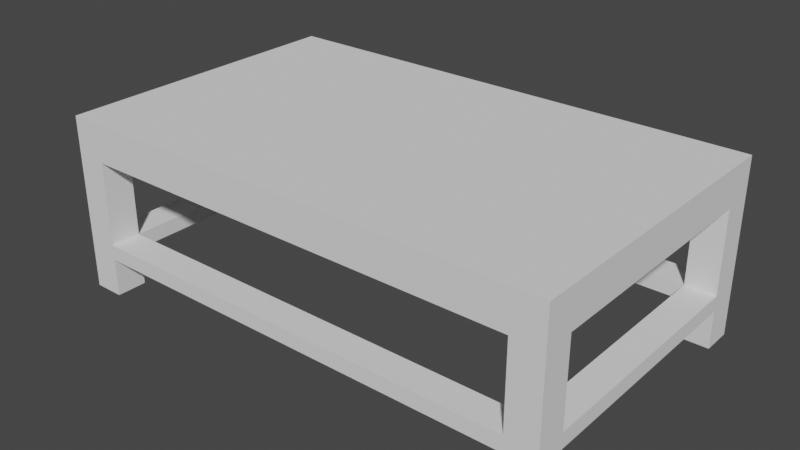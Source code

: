 # Source: table_coffee.blend  (saved by Blender 2.91.10; exported with 4.5.12 LTS)
import bpy
from mathutils import Matrix  # noqa: F401  (used for matrix-valued properties, if any)

bpy.ops.wm.read_factory_settings(use_empty=True)
scene = bpy.context.scene
scene.name = 'Scene'

# ---- world
world_world = bpy.data.worlds.new('World'); scene.world = world_world
world_world.use_nodes = True; world_world.node_tree.nodes.clear()
_N = world_world.node_tree.nodes; _L = world_world.node_tree.links
n0 = _N.new('ShaderNodeOutputWorld'); n0.name = 'World Output'; n0.location = (300, 300)
n1 = _N.new('ShaderNodeBackground'); n1.name = 'Background'; n1.location = (10, 300)
n1.inputs[0].default_value = (0.05088, 0.05088, 0.05088, 1.0)
_L.new(n1.outputs[0], n0.inputs[0])
n0.is_active_output = True
world_world.color = (0.05088, 0.05088, 0.05088)
world_world.use_sun_shadow = False
world_world.sun_shadow_jitter_overblur = 0.0

# ---- meshes
me_table_coffee = bpy.data.meshes.new('table_coffee')
me_table_coffee.from_pydata([(0.4416, -0.2432, 0.1064), (0.5024, -0.2432, 0.1064), (0.4416, -0.2432, 0.2736), (0.5024, -0.2432, 0.2736), (-0.4416, -0.2432, 0.1064), (0.4416, -0.2432, 0.07601), (-0.4416, -0.2432, 0.07601), (0.4416, -0.2432, 0.0), (0.5024, -0.2432, 0.0), (0.5024, -0.2432, 0.07601), (-0.5024, -0.2432, 0.07601), (-0.4416, -0.2432, 0.0), (-0.5024, -0.2432, 0.0), (-0.5024, -0.2432, 0.1064), (-0.5024, -0.2432, 0.2736), (-0.4416, -0.2432, 0.2736), (0.4416, 0.2432, 0.07601), (0.4416, -0.2432, 0.07601), (0.5024, 0.2432, 0.07601), (0.5024, -0.2432, 0.07601), (-0.4416, 0.2432, 0.07601), (-0.4416, 0.304, 0.07601), (0.4416, 0.304, 0.07601), (-0.4416, -0.2432, 0.07601), (-0.4416, -0.304, 0.07601), (0.4416, -0.304, 0.07601), (-0.5024, -0.2432, 0.07601), (-0.5024, 0.2432, 0.07601), (-0.4416, 0.2432, 0.0), (-0.5024, 0.2432, 0.0), (-0.4416, 0.2432, 0.07601), (-0.5024, 0.2432, 0.07601), (0.4416, 0.2432, 0.07601), (0.4416, 0.2432, 0.1064), (-0.4416, 0.2432, 0.1064), (-0.5024, 0.2432, 0.1064), (-0.4416, 0.2432, 0.2736), (-0.5024, 0.2432, 0.2736), (0.5024, 0.2432, 0.07601), (0.4416, 0.2432, 0.0), (0.5024, 0.2432, 0.0), (0.5024, 0.2432, 0.1064), (0.5024, 0.2432, 0.2736), (0.4416, 0.2432, 0.2736), (0.4416, -0.2432, 0.0), (0.4416, -0.304, 0.0), (0.5024, -0.2432, 0.0), (0.5024, -0.304, 0.0), (-0.5024, -0.304, 0.3497), (-0.5024, 0.304, 0.3497), (0.5024, -0.304, 0.3497), (0.5024, 0.304, 0.3497), (0.5024, -0.2432, 0.2736), (0.5024, -0.2432, 0.1064), (0.5024, -0.2432, 0.0), (0.5024, -0.2432, 0.07601), (0.5024, 0.2432, 0.1064), (0.5024, 0.2432, 0.07601), (0.5024, 0.2432, 0.2736), (0.5024, -0.304, 0.3497), (0.5024, -0.304, 0.0), (0.5024, 0.304, 0.3497), (0.5024, 0.304, 0.0), (0.5024, 0.2432, 0.0), (-0.5024, -0.304, 0.0), (-0.5024, -0.2432, 0.2736), (-0.5024, -0.304, 0.3497), (-0.5024, 0.304, 0.3497), (-0.5024, 0.2432, 0.2736), (-0.5024, 0.2432, 0.07601), (-0.5024, 0.2432, 0.0), (-0.5024, 0.304, 0.0), (-0.5024, -0.2432, 0.0), (-0.5024, -0.2432, 0.1064), (-0.5024, -0.2432, 0.07601), (-0.5024, 0.2432, 0.1064), (0.4416, 0.2432, 0.2736), (0.4416, -0.2432, 0.2736), (0.5024, 0.2432, 0.2736), (0.5024, -0.2432, 0.2736), (0.4416, -0.304, 0.2736), (0.4416, 0.304, 0.2736), (-0.4416, -0.304, 0.2736), (-0.4416, -0.2432, 0.2736), (-0.4416, 0.2432, 0.2736), (-0.4416, 0.304, 0.2736), (-0.5024, -0.2432, 0.2736), (-0.5024, 0.2432, 0.2736), (0.5024, -0.304, 0.0), (0.4416, -0.304, 0.0), (0.5024, -0.304, 0.3497), (0.4416, -0.304, 0.07601), (0.4416, -0.304, 0.1064), (-0.4416, -0.304, 0.07601), (0.4416, -0.304, 0.2736), (-0.4416, -0.304, 0.2736), (-0.4416, -0.304, 0.1064), (-0.5024, -0.304, 0.3497), (-0.5024, -0.304, 0.0), (-0.4416, -0.304, 0.0), (-0.5024, 0.304, 0.0), (-0.5024, 0.2432, 0.0), (-0.4416, 0.304, 0.0), (-0.4416, 0.2432, 0.0), (-0.5024, -0.2432, 0.0), (-0.5024, -0.304, 0.0), (-0.4416, -0.2432, 0.0), (-0.4416, -0.304, 0.0), (-0.4416, -0.2432, 0.1064), (-0.4416, 0.2432, 0.1064), (-0.4416, -0.2432, 0.07601), (-0.4416, 0.2432, 0.07601), (-0.4416, 0.2432, 0.0), (-0.4416, 0.304, 0.0), (-0.4416, 0.304, 0.07601), (-0.4416, 0.2432, 0.2736), (-0.4416, 0.304, 0.1064), (-0.4416, 0.304, 0.2736), (-0.4416, -0.304, 0.1064), (-0.4416, -0.304, 0.2736), (-0.4416, -0.2432, 0.2736), (-0.4416, -0.2432, 0.0), (-0.4416, -0.304, 0.07601), (-0.4416, -0.304, 0.0), (0.4416, -0.2432, 0.1064), (0.4416, -0.2432, 0.07601), (0.4416, 0.2432, 0.1064), (0.4416, 0.2432, 0.07601), (0.4416, -0.2432, 0.2736), (0.4416, -0.304, 0.1064), (0.4416, -0.304, 0.2736), (0.4416, -0.304, 0.07601), (0.4416, -0.304, 0.0), (0.4416, -0.2432, 0.0), (0.4416, 0.2432, 0.2736), (0.4416, 0.304, 0.2736), (0.4416, 0.304, 0.1064), (0.4416, 0.2432, 0.0), (0.4416, 0.304, 0.0), (0.4416, 0.304, 0.07601), (0.4416, 0.304, 0.0), (0.4416, 0.2432, 0.0), (0.5024, 0.304, 0.0), (0.5024, 0.2432, 0.0), (0.4416, -0.2432, 0.1064), (0.4416, 0.2432, 0.1064), (0.5024, -0.2432, 0.1064), (0.5024, 0.2432, 0.1064), (-0.4416, 0.2432, 0.1064), (-0.4416, 0.304, 0.1064), (0.4416, 0.304, 0.1064), (-0.4416, -0.2432, 0.1064), (-0.4416, -0.304, 0.1064), (0.4416, -0.304, 0.1064), (-0.5024, 0.2432, 0.1064), (-0.5024, -0.2432, 0.1064), (-0.5024, 0.304, 0.0), (-0.4416, 0.304, 0.0), (-0.5024, 0.304, 0.3497), (-0.4416, 0.304, 0.07601), (-0.4416, 0.304, 0.1064), (0.4416, 0.304, 0.07601), (-0.4416, 0.304, 0.2736), (0.4416, 0.304, 0.2736), (0.4416, 0.304, 0.1064), (0.5024, 0.304, 0.3497), (0.5024, 0.304, 0.0), (0.4416, 0.304, 0.0)], [], [(2, 1, 0), (1, 2, 3), (5, 4, 0), (4, 5, 6), (5, 8, 7), (8, 5, 9), (11, 10, 6), (10, 11, 12), (14, 4, 13), (4, 14, 15), (18, 17, 16), (17, 18, 19), (21, 16, 20), (16, 21, 22), (17, 24, 23), (24, 17, 25), (26, 20, 23), (20, 26, 27), (30, 29, 28), (29, 30, 31), (33, 30, 32), (30, 33, 34), (36, 35, 34), (35, 36, 37), (39, 38, 32), (38, 39, 40), (42, 33, 41), (33, 42, 43), (46, 45, 44), (45, 46, 47), (50, 49, 48), (49, 50, 51), (54, 53, 52), (53, 54, 55), (53, 55, 56), (56, 55, 57), (56, 57, 58), (59, 54, 52), (54, 59, 60), (59, 52, 61), (61, 52, 58), (61, 58, 57), (61, 57, 62), (62, 57, 63), (66, 65, 64), (65, 66, 67), (65, 67, 68), (68, 67, 69), (69, 67, 70), (70, 67, 71), (65, 72, 64), (72, 65, 73), (72, 73, 74), (74, 73, 75), (74, 75, 69), (69, 75, 68), (78, 77, 76), (77, 78, 79), (80, 76, 77), (80, 81, 76), (82, 81, 80), (83, 81, 82), (84, 81, 83), (81, 84, 85), (86, 84, 83), (84, 86, 87), (90, 89, 88), (89, 90, 91), (91, 90, 92), (91, 92, 93), (92, 90, 94), (94, 90, 95), (96, 93, 92), (97, 93, 96), (97, 96, 95), (97, 95, 90), (98, 93, 97), (93, 98, 99), (102, 101, 100), (101, 102, 103), (106, 105, 104), (105, 106, 107), (110, 109, 108), (109, 110, 111), (113, 111, 112), (111, 113, 114), (116, 115, 109), (115, 116, 117), (108, 119, 118), (119, 108, 120), (122, 121, 110), (121, 122, 123), (126, 125, 124), (125, 126, 127), (129, 128, 124), (128, 129, 130), (125, 132, 131), (132, 125, 133), (135, 126, 134), (126, 135, 136), (127, 138, 137), (138, 127, 139), (142, 141, 140), (141, 142, 143), (146, 145, 144), (145, 146, 147), (145, 149, 148), (149, 145, 150), (152, 144, 151), (144, 152, 153), (154, 151, 148), (151, 154, 155), (158, 157, 156), (157, 158, 159), (159, 158, 160), (159, 160, 161), (160, 158, 162), (162, 158, 163), (164, 161, 160), (165, 161, 164), (165, 164, 163), (165, 163, 158), (166, 161, 165), (161, 166, 167)])
me_table_coffee.polygons.foreach_set('use_smooth', [0, 0, 0, 0, 0, 0, 0, 0, 0, 0, 0, 0, 0, 0, 0, 0, 0, 0, 0, 0, 0, 0, 0, 0, 0, 0, 0, 0, 0, 0, 0, 0, 1, 1, 0, 0, 1, 0, 0, 0, 0, 0, 0, 0, 0, 0, 0, 0, 0, 0, 0, 1, 1, 0, 0, 1, 0, 0, 1, 1, 0, 0, 0, 0, 0, 0, 0, 0, 0, 0, 0, 0, 0, 0, 0, 0, 0, 0, 0, 0, 0, 0, 0, 0, 0, 0, 0, 0, 0, 0, 0, 0, 0, 0, 0, 0, 0, 0, 0, 0, 0, 0, 0, 0, 0, 0, 0, 0, 0, 0, 0, 0, 0, 0, 0, 0, 0, 0, 0, 0, 0, 0, 0, 0])
_uv = me_table_coffee.uv_layers.new(name='UVMap')
_uv.uv.foreach_set('vector', [-6.299, 7.087, -7.874, 2.756, -6.299, 2.756, -7.874, 2.756, -6.299, 7.087, -7.874, 7.087, -6.299, 1.969, 16.57, 2.756, -6.299, 2.756, 16.57, 2.756, -6.299, 1.969, 16.57, 1.969, -6.299, 1.969, -7.874, 0.0, -6.299, 0.0, -7.874, 0.0, -6.299, 1.969, -7.874, 1.969, 16.57, 0.0, 18.15, 1.969, 16.57, 1.969, 18.15, 1.969, 16.57, 0.0, 18.15, 0.0, 18.15, 7.087, 16.57, 2.756, 18.15, 2.756, 16.57, 2.756, 18.15, 7.087, 16.57, 7.087, -7.874, 10.24, -6.299, -2.362, -6.299, 10.24, -6.299, -2.362, -7.874, 10.24, -7.874, -2.362, 16.57, 11.81, -6.299, 10.24, 16.57, 10.24, -6.299, 10.24, 16.57, 11.81, -6.299, 11.81, -6.299, -2.362, 16.57, -3.937, 16.57, -2.362, 16.57, -3.937, -6.299, -2.362, -6.299, -3.937, 18.15, -2.362, 16.57, 10.24, 16.57, -2.362, 16.57, 10.24, 18.15, -2.362, 18.15, 10.24, -16.57, 1.969, -18.15, 0.0, -16.57, 0.0, -18.15, 0.0, -16.57, 1.969, -18.15, 1.969, 6.299, 2.756, -16.57, 1.969, 6.299, 1.969, -16.57, 1.969, 6.299, 2.756, -16.57, 2.756, -16.57, 7.087, -18.15, 2.756, -16.57, 2.756, -18.15, 2.756, -16.57, 7.087, -18.15, 7.087, 6.299, 0.0, 7.874, 1.969, 6.299, 1.969, 7.874, 1.969, 6.299, 0.0, 7.874, 0.0, 7.874, 7.087, 6.299, 2.756, 7.874, 2.756, 6.299, 2.756, 7.874, 7.087, 6.299, 7.087, -7.874, -2.362, -6.299, -3.937, -6.299, -2.362, -6.299, -3.937, -7.874, -2.362, -7.874, -3.937, 7.874, -3.937, -18.15, 11.81, -18.15, -3.937, -18.15, 11.81, 7.874, -3.937, 7.874, 11.81, -2.362, 0.0, -2.362, 2.756, -2.362, 7.087, -2.362, 2.756, -2.362, 0.0, -2.362, 1.969, -2.362, 2.756, -2.362, 1.969, 10.24, 2.756, 10.24, 2.756, -2.362, 1.969, 10.24, 1.969, 10.24, 2.756, 10.24, 1.969, 10.24, 7.087, -3.937, 9.055, -2.362, 0.0, -2.362, 7.087, -2.362, 0.0, -3.937, 9.055, -3.937, 0.0, -3.937, 9.055, -2.362, 7.087, 11.81, 9.055, 11.81, 9.055, -2.362, 7.087, 10.24, 7.087, 11.81, 9.055, 10.24, 7.087, 10.24, 1.969, 11.81, 9.055, 10.24, 1.969, 11.81, 0.0, 11.81, 0.0, 10.24, 1.969, 10.24, 0.0, 3.937, 9.055, 2.362, 7.087, 3.937, 0.0, 2.362, 7.087, 3.937, 9.055, -11.81, 9.055, 2.362, 7.087, -11.81, 9.055, -10.24, 7.087, -10.24, 7.087, -11.81, 9.055, -10.24, 1.969, -10.24, 1.969, -11.81, 9.055, -10.24, 0.0, -10.24, 0.0, -11.81, 9.055, -11.81, 0.0, 2.362, 7.087, 2.362, 0.0, 3.937, 0.0, 2.362, 0.0, 2.362, 7.087, 2.362, 2.756, 2.362, 0.0, 2.362, 2.756, 2.362, 1.969, 2.362, 1.969, 2.362, 2.756, -10.24, 2.756, 2.362, 1.969, -10.24, 2.756, -10.24, 1.969, -10.24, 1.969, -10.24, 2.756, -10.24, 7.087, -7.874, 10.24, -6.299, -2.362, -6.299, 10.24, -6.299, -2.362, -7.874, 10.24, -7.874, -2.362, -6.299, -3.937, -6.299, 10.24, -6.299, -2.362, -6.299, -3.937, -6.299, 11.81, -6.299, 10.24, 16.57, -3.937, -6.299, 11.81, -6.299, -3.937, 16.57, -2.362, -6.299, 11.81, 16.57, -3.937, 16.57, 10.24, -6.299, 11.81, 16.57, -2.362, -6.299, 11.81, 16.57, 10.24, 16.57, 11.81, 18.15, -2.362, 16.57, 10.24, 16.57, -2.362, 16.57, 10.24, 18.15, -2.362, 18.15, 10.24, 7.874, 9.055, 6.299, 0.0, 7.874, 0.0, 6.299, 0.0, 7.874, 9.055, 6.299, 1.969, 6.299, 1.969, 7.874, 9.055, 6.299, 2.756, 6.299, 1.969, 6.299, 2.756, -16.57, 1.969, 6.299, 2.756, 7.874, 9.055, 6.299, 7.087, 6.299, 7.087, 7.874, 9.055, -16.57, 7.087, -16.57, 2.756, -16.57, 1.969, 6.299, 2.756, -18.15, 9.055, -16.57, 1.969, -16.57, 2.756, -18.15, 9.055, -16.57, 2.756, -16.57, 7.087, -18.15, 9.055, -16.57, 7.087, 7.874, 9.055, -18.15, 0.0, -16.57, 1.969, -18.15, 9.055, -16.57, 1.969, -18.15, 0.0, -16.57, 0.0, 16.57, 11.81, 18.15, 10.24, 18.15, 11.81, 18.15, 10.24, 16.57, 11.81, 16.57, 10.24, 16.57, -2.362, 18.15, -3.937, 18.15, -2.362, 18.15, -3.937, 16.57, -2.362, 16.57, -3.937, -2.362, 1.969, 10.24, 2.756, -2.362, 2.756, 10.24, 2.756, -2.362, 1.969, 10.24, 1.969, 11.81, 0.0, 10.24, 1.969, 10.24, 0.0, 10.24, 1.969, 11.81, 0.0, 11.81, 1.969, 11.81, 2.756, 10.24, 7.087, 10.24, 2.756, 10.24, 7.087, 11.81, 2.756, 11.81, 7.087, -2.362, 2.756, -3.937, 7.087, -3.937, 2.756, -3.937, 7.087, -2.362, 2.756, -2.362, 7.087, -3.937, 1.969, -2.362, 0.0, -2.362, 1.969, -2.362, 0.0, -3.937, 1.969, -3.937, 0.0, -10.24, 2.756, 2.362, 1.969, 2.362, 2.756, 2.362, 1.969, -10.24, 2.756, -10.24, 1.969, 3.937, 2.756, 2.362, 7.087, 2.362, 2.756, 2.362, 7.087, 3.937, 2.756, 3.937, 7.087, 2.362, 1.969, 3.937, 0.0, 3.937, 1.969, 3.937, 0.0, 2.362, 1.969, 2.362, 0.0, -11.81, 7.087, -10.24, 2.756, -10.24, 7.087, -10.24, 2.756, -11.81, 7.087, -11.81, 2.756, -10.24, 1.969, -11.81, 0.0, -10.24, 0.0, -11.81, 0.0, -10.24, 1.969, -11.81, 1.969, -7.874, 11.81, -6.299, 10.24, -6.299, 11.81, -6.299, 10.24, -7.874, 11.81, -7.874, 10.24, 7.874, -2.362, 6.299, 10.24, 6.299, -2.362, 6.299, 10.24, 7.874, -2.362, 7.874, 10.24, 6.299, 10.24, -16.57, 11.81, -16.57, 10.24, -16.57, 11.81, 6.299, 10.24, 6.299, 11.81, -16.57, -3.937, 6.299, -2.362, -16.57, -2.362, 6.299, -2.362, -16.57, -3.937, 6.299, -3.937, -18.15, 10.24, -16.57, -2.362, -16.57, 10.24, -16.57, -2.362, -18.15, 10.24, -18.15, -2.362, 18.15, 9.055, 16.57, 0.0, 18.15, 0.0, 16.57, 0.0, 18.15, 9.055, 16.57, 1.969, 16.57, 1.969, 18.15, 9.055, 16.57, 2.756, 16.57, 1.969, 16.57, 2.756, -6.299, 1.969, 16.57, 2.756, 18.15, 9.055, 16.57, 7.087, 16.57, 7.087, 18.15, 9.055, -6.299, 7.087, -6.299, 2.756, -6.299, 1.969, 16.57, 2.756, -7.874, 9.055, -6.299, 1.969, -6.299, 2.756, -7.874, 9.055, -6.299, 2.756, -6.299, 7.087, -7.874, 9.055, -6.299, 7.087, 18.15, 9.055, -7.874, 0.0, -6.299, 1.969, -7.874, 9.055, -6.299, 1.969, -7.874, 0.0, -6.299, 0.0])
me_table_coffee.use_remesh_fix_poles = True
me_table_coffee.use_remesh_preserve_attributes = False
me_table_coffee.use_mirror_vertex_groups = False
me_table_coffee.update()
me_table_coffee.normals_split_custom_set([tuple(v) for v in zip(*[iter([0.0, 1.0, 0.0, 0.0, 1.0, 0.0, 0.0, 1.0, 0.0, 0.0, 1.0, 0.0, 0.0, 1.0, 0.0, 0.0, 1.0, 0.0, 0.0, 1.0, 0.0, 0.0, 1.0, 0.0, 0.0, 1.0, 0.0, 0.0, 1.0, 0.0, 0.0, 1.0, 0.0, 0.0, 1.0, 0.0, 0.0, 1.0, 0.0, 0.0, 1.0, 0.0, 0.0, 1.0, 0.0, 0.0, 1.0, 0.0, 0.0, 1.0, 0.0, 0.0, 1.0, 0.0, 0.0, 1.0, 0.0, 0.0, 1.0, 0.0, 0.0, 1.0, 0.0, 0.0, 1.0, 0.0, 0.0, 1.0, 0.0, 0.0, 1.0, 0.0, 0.0, 1.0, 0.0, 0.0, 1.0, 0.0, 0.0, 1.0, 0.0, 0.0, 1.0, 0.0, 0.0, 1.0, 0.0, 0.0, 1.0, 0.0, 0.0, 0.0, -1.0, 0.0, 0.0, -1.0, 0.0, 0.0, -1.0, 0.0, 0.0, -1.0, 0.0, 0.0, -1.0, 0.0, 0.0, -1.0, 0.0, 0.0, -1.0, 0.0, 0.0, -1.0, 0.0, 0.0, -1.0, 0.0, 0.0, -1.0, 0.0, 0.0, -1.0, 0.0, 0.0, -1.0, 0.0, 0.0, -1.0, 0.0, 0.0, -1.0, 0.0, 0.0, -1.0, 0.0, 0.0, -1.0, 0.0, 0.0, -1.0, 0.0, 0.0, -1.0, 0.0, 0.0, -1.0, 0.0, 0.0, -1.0, 0.0, 0.0, -1.0, 0.0, 0.0, -1.0, 0.0, 0.0, -1.0, 0.0, 0.0, -1.0, 0.0, -1.0, 0.0, 0.0, -1.0, 0.0, 0.0, -1.0, 0.0, 0.0, -1.0, 0.0, 0.0, -1.0, 0.0, 0.0, -1.0, 0.0, 0.0, -1.0, 0.0, 0.0, -1.0, 0.0, 0.0, -1.0, 0.0, 0.0, -1.0, 0.0, 0.0, -1.0, 0.0, 0.0, -1.0, 0.0, 0.0, -1.0, 0.0, 0.0, -1.0, 0.0, 0.0, -1.0, 0.0, 0.0, -1.0, 0.0, 0.0, -1.0, 0.0, 0.0, -1.0, 0.0, 0.0, -1.0, 0.0, 0.0, -1.0, 0.0, 0.0, -1.0, 0.0, 0.0, -1.0, 0.0, 0.0, -1.0, 0.0, 0.0, -1.0, 0.0, 0.0, -1.0, 0.0, 0.0, -1.0, 0.0, 0.0, -1.0, 0.0, 0.0, -1.0, 0.0, 0.0, -1.0, 0.0, 0.0, -1.0, 0.0, 0.0, 0.0, -1.0, 0.0, 0.0, -1.0, 0.0, 0.0, -1.0, 0.0, 0.0, -1.0, 0.0, 0.0, -1.0, 0.0, 0.0, -1.0, 0.0, 0.0, 1.0, 0.0, 0.0, 1.0, 0.0, 0.0, 1.0, 0.0, 0.0, 1.0, 0.0, 0.0, 1.0, 0.0, 0.0, 1.0, 0.0, 0.0, 0.0, 0.0, 0.0, 0.0, 0.0, 0.0, 0.0, 0.0, 0.0, 0.0, 0.0, 0.0, 0.0, 0.0, 0.0, 0.0, 1.0, 0.0, 0.0, 1.0, 0.0, 0.0, 1.0, 0.0, 0.0, 1.0, 0.0, 0.0, 1.0, 0.0, 0.0, 1.0, 0.0, 0.0, 0.0, 0.0, 0.0, 0.0, 0.0, 0.0, 0.0, 0.0, 0.0, 1.0, 0.0, 0.0, 1.0, 0.0, 0.0, 1.0, 0.0, 0.0, 1.0, 0.0, 0.0, 1.0, 0.0, 0.0, 1.0, 0.0, 0.0, 1.0, 0.0, 0.0, 1.0, 0.0, 0.0, 1.0, 0.0, 0.0, 1.0, 0.0, 0.0, 1.0, 0.0, 0.0, 1.0, 0.0, 0.0, 1.0, 0.0, 0.0, 1.0, 0.0, 0.0, 1.0, 0.0, 0.0, 1.0, 0.0, 0.0, 1.0, 0.0, 0.0, 1.0, 0.0, 0.0, 1.0, 0.0, 0.0, 1.0, 0.0, 0.0, 1.0, 0.0, 0.0, -1.0, 0.0, 0.0, -1.0, 0.0, 0.0, -1.0, 0.0, 0.0, -1.0, 0.0, 0.0, -1.0, 0.0, 0.0, -1.0, 0.0, 0.0, -1.0, 0.0, 0.0, -1.0, 0.0, 0.0, -1.0, 0.0, 0.0, -1.0, 0.0, 0.0, -1.0, 0.0, 0.0, -1.0, 0.0, 0.0, -1.0, 0.0, 0.0, -1.0, 0.0, 0.0, -1.0, 0.0, 0.0, -1.0, 0.0, 0.0, -1.0, 0.0, 0.0, -1.0, 0.0, 0.0, -1.0, 0.0, 0.0, -1.0, 0.0, 0.0, -1.0, 0.0, 0.0, 0.0, 0.0, 0.0, -1.0, 4.371e-08, 4.767e-05, -1.0, 4.371e-08, 4.797e-05, 0.0, 0.0, 0.0, -1.0, 4.371e-08, 4.797e-05, 0.0, 0.0, 0.0, -1.0, 0.0, 0.0, -1.0, 0.0, 0.0, -1.0, 0.0, 0.0, -1.0, 0.0, 0.0, -1.0, 0.0, 0.0, -1.0, 0.0, 0.0, 0.0, -0.9239, 0.3827, -0.2706, -0.9239, -0.2706, 0.0, -0.9239, -0.3827, 0.0, 0.0, -1.0, 0.0, 0.0, -1.0, 0.0, 0.0, -1.0, 0.0, 0.0, -1.0, 0.0, 0.0, -1.0, 0.0, 0.0, -1.0, 0.0, 0.0, 0.0, -4.371e-08, 4.797e-05, -1.0, -1.0, 2.291e-09, -4.777e-05, 0.0, 0.0, 0.0, -4.371e-08, 4.797e-05, -1.0, -4.371e-08, 4.797e-05, -1.0, 0.0, 0.0, -1.0, 0.0, 0.0, -1.0, 0.0, 0.0, -1.0, 0.0, 0.0, -1.0, 0.0, 0.0, -1.0, 0.0, 0.0, -1.0, -6.936e-08, 0.0, -1.0, -6.936e-08, 0.0, -1.0, -6.936e-08, 0.0, -1.0, 0.0, 0.0, -1.0, 0.0, 0.0, -1.0, 0.0, 0.0, -1.0, 0.0, 0.0, -1.0, 0.0, 0.0, -1.0, 0.0, 0.0, -1.0, 0.0, 0.0, -1.0, 0.0, 0.0, -1.0, 0.0, 0.0, -1.0, 0.0, -1.0, 0.0, 0.0, -1.0, 0.0, 0.0, -1.0, 0.0, 0.0, -1.0, 0.0, 0.0, -1.0, 0.0, 0.0, -1.0, 0.0, 0.0, -1.0, 0.0, 0.0, -1.0, 0.0, 0.0, -1.0, 0.0, 0.0, -1.0, 0.0, 0.0, -1.0, 0.0, 0.0, -1.0, 0.0, 0.0, -1.0, 0.0, 0.0, -1.0, 0.0, 0.0, -1.0, 0.0, 0.0, -1.0, 0.0, 0.0, -1.0, 0.0, 0.0, -1.0, 0.0, 0.0, -1.0, 0.0, 0.0, -1.0, 0.0, 0.0, -1.0, 0.0, 0.0, -1.0, 0.0, 0.0, -1.0, 0.0, 0.0, -1.0, 0.0, 0.0, -1.0, 0.0, 0.0, -1.0, 0.0, 0.0, -1.0, 0.0, 0.0, -1.0, 0.0, 0.0, -1.0, 0.0, 0.0, -1.0, 0.0, 0.0, -1.0, 0.0, 0.0, -1.0, 0.0, 0.0, -1.0, 0.0, 0.0, -1.0, 0.0, 0.0, -1.0, 0.0, 0.0, -1.0, 0.0, 0.0, 0.0, -1.0, 0.0, 0.0, -1.0, 0.0, 0.0, -1.0, 0.0, 0.0, -1.0, 0.0, 0.0, -1.0, 0.0, 0.0, -1.0, 0.0, 0.0, -1.0, 0.0, 0.0, -1.0, 0.0, 0.0, -1.0, 0.0, 0.0, -1.0, 0.0, 0.0, -1.0, 0.0, 0.0, -1.0, 1.0, 0.0, 0.0, 1.0, 0.0, 0.0, 1.0, 0.0, 0.0, 1.0, 0.0, 0.0, 1.0, 0.0, 0.0, 1.0, 0.0, 0.0, 1.0, 0.0, 0.0, 1.0, 0.0, 0.0, 1.0, 0.0, 0.0, 1.0, 0.0, 0.0, 1.0, 0.0, 0.0, 1.0, 0.0, 0.0, 1.0, 0.0, 0.0, 1.0, 0.0, 0.0, 1.0, 0.0, 0.0, 1.0, 0.0, 0.0, 1.0, 0.0, 0.0, 1.0, 0.0, 0.0, 1.0, 0.0, 0.0, 1.0, 0.0, 0.0, 1.0, 0.0, 0.0, 1.0, 0.0, 0.0, 1.0, 0.0, 0.0, 1.0, 0.0, 0.0, 1.0, 0.0, 0.0, 1.0, 0.0, 0.0, 1.0, 0.0, 0.0, 1.0, 0.0, 0.0, 1.0, 0.0, 0.0, 1.0, 0.0, 0.0, -1.0, 0.0, 0.0, -1.0, 0.0, 0.0, -1.0, 0.0, 0.0, -1.0, 0.0, 0.0, -1.0, 0.0, 0.0, -1.0, 0.0, 0.0, -1.0, 0.0, 0.0, -1.0, 0.0, 0.0, -1.0, 0.0, 0.0, -1.0, 0.0, 0.0, -1.0, 0.0, 0.0, -1.0, 0.0, 0.0, -1.0, 0.0, 0.0, -1.0, 0.0, 0.0, -1.0, 0.0, 0.0, -1.0, 0.0, 0.0, -1.0, 0.0, 0.0, -1.0, 0.0, 0.0, -1.0, 0.0, 0.0, -1.0, 0.0, 0.0, -1.0, 0.0, 0.0, -1.0, 0.0, 0.0, -1.0, 0.0, 0.0, -1.0, 0.0, 0.0, -1.0, 0.0, 0.0, -1.0, 0.0, 0.0, -1.0, 0.0, 0.0, -1.0, 0.0, 0.0, -1.0, 0.0, 0.0, -1.0, 0.0, 0.0, 0.0, 0.0, -1.0, 0.0, 0.0, -1.0, 0.0, 0.0, -1.0, 0.0, 0.0, -1.0, 0.0, 0.0, -1.0, 0.0, 0.0, -1.0, 0.0, 0.0, 1.0, 0.0, 0.0, 1.0, 0.0, 0.0, 1.0, 0.0, 0.0, 1.0, 0.0, 0.0, 1.0, 0.0, 0.0, 1.0, 0.0, 0.0, 1.0, 0.0, 0.0, 1.0, 0.0, 0.0, 1.0, 0.0, 0.0, 1.0, 0.0, 0.0, 1.0, 0.0, 0.0, 1.0, 0.0, 0.0, 1.0, 0.0, 0.0, 1.0, 0.0, 0.0, 1.0, 0.0, 0.0, 1.0, 0.0, 0.0, 1.0, 0.0, 0.0, 1.0, 0.0, 0.0, 1.0, 0.0, 0.0, 1.0, 0.0, 0.0, 1.0, 0.0, 0.0, 1.0, 0.0, 0.0, 1.0, 0.0, 0.0, 1.0, 0.0, 1.0, 0.0, 0.0, 1.0, 0.0, 0.0, 1.0, 0.0, 0.0, 1.0, 0.0, 0.0, 1.0, 0.0, 0.0, 1.0, 0.0, 0.0, 1.0, 0.0, 0.0, 1.0, 0.0, 0.0, 1.0, 0.0, 0.0, 1.0, 0.0, 0.0, 1.0, 0.0, 0.0, 1.0, 0.0, 0.0, 1.0, 0.0, 0.0, 1.0, 0.0, 0.0, 1.0, 0.0, 0.0, 1.0, 0.0, 0.0, 1.0, 0.0, 0.0, 1.0, 0.0, 0.0, 1.0, 0.0, 0.0, 1.0, 0.0, 0.0, 1.0, 0.0, 0.0, 1.0, 0.0, 0.0, 1.0, 0.0, 0.0, 1.0, 0.0, 0.0, 1.0, 0.0, 0.0, 1.0, 0.0, 0.0, 1.0, 0.0, 0.0, 1.0, 0.0, 0.0, 1.0, 0.0, 0.0, 1.0, 0.0, 0.0, 1.0, 0.0, 0.0, 1.0, 0.0, 0.0, 1.0, 0.0, 0.0, 1.0, 0.0, 0.0, 1.0, 0.0, 0.0, 1.0, 0.0])] * 3)])

# ---- objects
ob_table_coffee = bpy.data.objects.new('table_coffee', me_table_coffee)
ob_collider = bpy.data.objects.new('collider', None)

# ---- transforms, parenting, visibility, modifiers, constraints
ob_table_coffee.location = (0.0, 0.0, 0.0)
ob_table_coffee.rotation_mode = 'QUATERNION'
ob_table_coffee.rotation_quaternion = (1.0, 0.0, 0.0, 0.0)
ob_table_coffee.lineart.crease_threshold = 0.0
ob_collider.parent = ob_table_coffee
ob_collider.location = (6.661e-17, 2.687e-08, 0.3)
ob_collider.scale = (0.9627, 0.5972, 0.07037)
ob_collider.empty_display_type = 'CUBE'
ob_collider.empty_display_size = 0.5
ob_collider.lineart.crease_threshold = 0.0

# ---- collection membership
scene.collection.objects.link(ob_table_coffee)
scene.collection.objects.link(ob_collider)

# ---- scene / render settings (as saved in the file)
scene.frame_start = 1; scene.frame_end = 250; scene.frame_set(1)
scene.render.engine = 'BLENDER_EEVEE_NEXT'
scene.cycles.use_denoising = False
scene.cycles.samples = 128
scene.cycles.sampling_pattern = 'TABULATED_SOBOL'
scene.cycles.use_adaptive_sampling = False
scene.cycles.use_light_tree = False
scene.view_settings.view_transform = 'Filmic'
bpy.context.view_layer.update()

# ---- added for rendering (the .blend has no active camera and no usable light): camera, sun
cam_auto = bpy.data.cameras.new('AutoCamera')
cam_auto.lens = 50.0
cam_auto.sensor_width = 36.0
cam_auto.clip_end = 1000.0
ob_auto_camera = bpy.data.objects.new('AutoCamera', cam_auto)
scene.collection.objects.link(ob_auto_camera)
ob_auto_camera.location = (1.13383, -1.3606, 1.08189)
ob_auto_camera.rotation_euler = (1.09748, -7.21219e-08, 0.694738)
scene.camera = ob_auto_camera
light_auto_sun = bpy.data.lights.new('AutoSun', 'SUN')
light_auto_sun.energy = 3.0
light_auto_sun.angle = 0.0523599
ob_auto_sun = bpy.data.objects.new('AutoSun', light_auto_sun)
scene.collection.objects.link(ob_auto_sun)
ob_auto_sun.rotation_euler = (0.872665, 0.174533, 0.523599)
bpy.context.view_layer.update()
